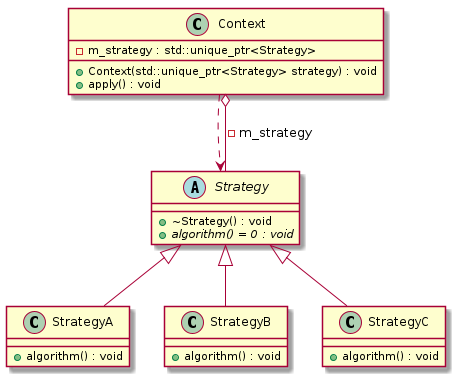

The diagram above was rendered by PlantUML. Its source (embedded in the PNG):
@startuml
abstract "Strategy" as C_0000000289

class "StrategyA" as C_0000000291

class "StrategyB" as C_0000000293

class "StrategyC" as C_0000000295

class "Context" as C_0000000297

abstract C_0000000289 {
+~Strategy() : void
{abstract} +algorithm() = 0 : void
}

class C_0000000291 {
+algorithm() : void
}
C_0000000289 <|-- C_0000000291

class C_0000000293 {
+algorithm() : void
}
C_0000000289 <|-- C_0000000293

class C_0000000295 {
+algorithm() : void
}
C_0000000289 <|-- C_0000000295

class C_0000000297 {
+Context(std::unique_ptr<Strategy> strategy) : void
+apply() : void
-m_strategy : std::unique_ptr<Strategy>
}
C_0000000297 ..> C_0000000289
C_0000000297 o-- C_0000000289 : -m_strategy

@enduml